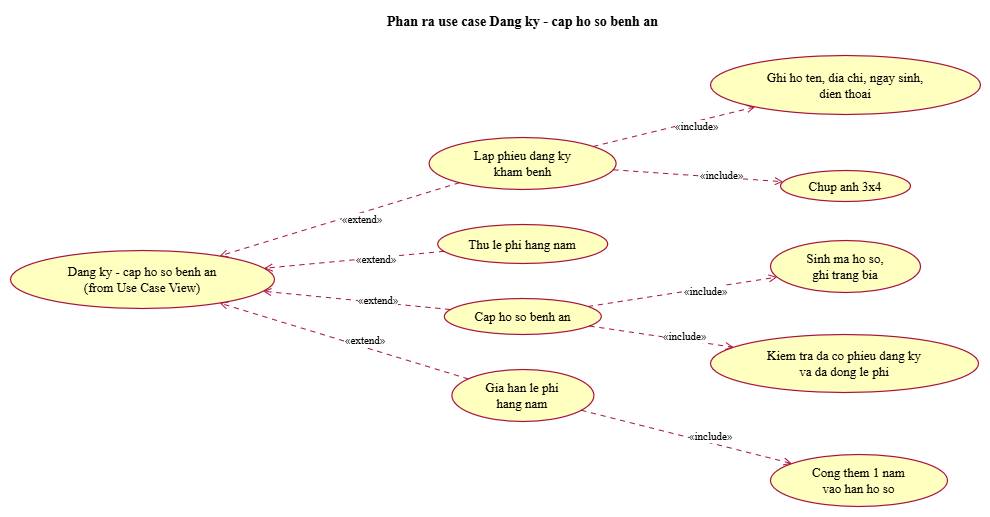

The diagram above was exported from draw.io. Its source (the exported page's mxGraphModel, read from the mxfile embedded in the PNG):
<mxGraphModel dx="2907" dy="1056" grid="1" gridSize="10" guides="1" tooltips="1" connect="1" arrows="1" fold="1" page="1" pageScale="1" pageWidth="827" pageHeight="1169" math="0" shadow="0">
  <root>
    <mxCell id="0" />
    <mxCell id="1" parent="0" />
    <UserObject label="" plantUmlData="{&#10;  &quot;data&quot;: &quot;@startuml 03_usecase_phan_ra_dang_ky_cap_ho_so\nskinparam backgroundColor white\nskinparam defaultFontName \&quot;Times New Roman\&quot;\nskinparam defaultFontSize 13\nskinparam shadowing false\nskinparam roundCorner 14\nskinparam ArrowColor #A8123F\nskinparam ArrowThickness 1\nskinparam ArrowFontSize 11\nskinparam NoteBackgroundColor white\nskinparam NoteBorderColor #A8123F\nskinparam ActorBorderColor #A8123F\nskinparam ActorBackgroundColor white\nskinparam usecase {\n  BackgroundColor #FFFFC0\n  BorderColor #A8123F\n  BorderThickness 1.2\n  ArrowColor #A8123F\n}\nskinparam rectangle {\n  BackgroundColor #FFFFC0\n  BorderColor #A8123F\n}\nskinparam package {\n  BackgroundColor #FFFFC0\n  BorderColor #A8123F\n}\nskinparam class {\n  BackgroundColor #FFFFC0\n  BorderColor #A8123F\n  AttributeFontSize 12\n  FontStyle plain\n  StereotypeFontSize 10\n}\nskinparam classAttributeIconSize 0\nskinparam state {\n  BackgroundColor #FFFFC0\n  BorderColor #A8123F\n  StartColor black\n  EndColor black\n}\nskinparam activity {\n  BackgroundColor #FFFFC0\n  BorderColor #A8123F\n  DiamondBackgroundColor #FFFFC0\n  DiamondBorderColor #A8123F\n  BarColor black\n  StartColor black\n  EndColor black\n}\nskinparam sequence {\n  ArrowColor #A8123F\n  LifeLineBorderColor #A8123F\n  LifeLineBackgroundColor white\n  ParticipantBorderColor #A8123F\n  ParticipantBackgroundColor #FFFFC0\n  ActorBorderColor #A8123F\n  ActorBackgroundColor white\n  BoundaryBorderColor #A8123F\n  BoundaryBackgroundColor #FFFFC0\n  ControlBorderColor #A8123F\n  ControlBackgroundColor #FFFFC0\n  EntityBorderColor #A8123F\n  EntityBackgroundColor #FFFFC0\n  GroupBorderColor #6A6A6A\n  GroupBackgroundColor white\n  BoxBorderColor #A8123F\n  LifeLineBorderThickness 1\n}\ntitle Phan ra use case Dang ky - cap ho so benh an\nleft to right direction\nusecase \&quot;Dang ky - cap ho so benh an\\n(from Use Case View)\&quot; as P\nusecase \&quot;Lap phieu dang ky\\nkham benh\&quot; as a\nusecase \&quot;Thu le phi hang nam\&quot; as b\nusecase \&quot;Cap ho so benh an\&quot; as c\nusecase \&quot;Gia han le phi\\nhang nam\&quot; as d\nusecase \&quot;Ghi ho ten, dia chi, ngay sinh,\\ndien thoai\&quot; as e\nusecase \&quot;Chup anh 3x4\&quot; as f\nusecase \&quot;Sinh ma ho so,\\nghi trang bia\&quot; as g\nusecase \&quot;Kiem tra da co phieu dang ky\\nva da dong le phi\&quot; as h\nusecase \&quot;Cong them 1 nam\\nvao han ho so\&quot; as i\na .&gt; P : &lt;&lt;extend&gt;&gt;\nb .&gt; P : &lt;&lt;extend&gt;&gt;\nc .&gt; P : &lt;&lt;extend&gt;&gt;\nd .&gt; P : &lt;&lt;extend&gt;&gt;\na .&gt; e : &lt;&lt;include&gt;&gt;\na .&gt; f : &lt;&lt;include&gt;&gt;\nc .&gt; g : &lt;&lt;include&gt;&gt;\nc .&gt; h : &lt;&lt;include&gt;&gt;\nd .&gt; i : &lt;&lt;include&gt;&gt;\n@enduml&quot;,&#10;  &quot;config&quot;: null&#10;}" id="_0Ye5Hiu2wOlX6h6GHbA-18">
      <mxCell connectable="0" parent="1" style="group;transparentBounds=1;editIcon=1;lockedGroup=0;groupPadding=10;" vertex="1">
        <mxGeometry as="geometry" />
      </mxCell>
    </UserObject>
    <UserObject label="Dang ky - cap ho so benh an&lt;br&gt;(from Use Case View)" plantUmlId="uc_0" plantUmlBaseStyle="ellipse;html=1;fillColor=#FFFFC0;strokeColor=#A8123F;whiteSpace=wrap;fontColor=#000000;fontSize=13;rounded=1;arcSize=14;absoluteArcSize=1;shadow=0;strokeWidth=1.2;fontFamily=Times New Roman;" plantUmlBaseValue="Dang ky - cap ho so benh an&lt;br&gt;(from Use Case View)" id="_0Ye5Hiu2wOlX6h6GHbA-19">
      <mxCell parent="_0Ye5Hiu2wOlX6h6GHbA-18" style="ellipse;html=1;fillColor=#FFFFC0;strokeColor=#A8123F;whiteSpace=wrap;fontColor=#000000;fontSize=13;rounded=1;arcSize=14;absoluteArcSize=1;shadow=0;strokeWidth=1.2;fontFamily=Times New Roman;" vertex="1">
        <mxGeometry height="58" width="264" x="-310" y="270" as="geometry" />
      </mxCell>
    </UserObject>
    <UserObject label="Lap phieu dang ky&lt;br&gt;kham benh" plantUmlId="uc_1" plantUmlBaseStyle="ellipse;html=1;fillColor=#FFFFC0;strokeColor=#A8123F;whiteSpace=wrap;fontColor=#000000;fontSize=13;rounded=1;arcSize=14;absoluteArcSize=1;shadow=0;strokeWidth=1.2;fontFamily=Times New Roman;" plantUmlBaseValue="Lap phieu dang ky&lt;br&gt;kham benh" id="_0Ye5Hiu2wOlX6h6GHbA-20">
      <mxCell parent="_0Ye5Hiu2wOlX6h6GHbA-18" style="ellipse;html=1;fillColor=#FFFFC0;strokeColor=#A8123F;whiteSpace=wrap;fontColor=#000000;fontSize=13;rounded=1;arcSize=14;absoluteArcSize=1;shadow=0;strokeWidth=1.2;fontFamily=Times New Roman;" vertex="1">
        <mxGeometry height="52" width="187" x="108.6" y="157" as="geometry" />
      </mxCell>
    </UserObject>
    <UserObject label="Thu le phi hang nam" plantUmlId="uc_2" plantUmlBaseStyle="ellipse;html=1;fillColor=#FFFFC0;strokeColor=#A8123F;whiteSpace=wrap;fontColor=#000000;fontSize=13;rounded=1;arcSize=14;absoluteArcSize=1;shadow=0;strokeWidth=1.2;fontFamily=Times New Roman;" plantUmlBaseValue="Thu le phi hang nam" id="_0Ye5Hiu2wOlX6h6GHbA-21">
      <mxCell parent="_0Ye5Hiu2wOlX6h6GHbA-18" style="ellipse;html=1;fillColor=#FFFFC0;strokeColor=#A8123F;whiteSpace=wrap;fontColor=#000000;fontSize=13;rounded=1;arcSize=14;absoluteArcSize=1;shadow=0;strokeWidth=1.2;fontFamily=Times New Roman;" vertex="1">
        <mxGeometry height="39" width="170" x="117.2" y="244" as="geometry" />
      </mxCell>
    </UserObject>
    <UserObject label="Cap ho so benh an" plantUmlId="uc_3" plantUmlBaseStyle="ellipse;html=1;fillColor=#FFFFC0;strokeColor=#A8123F;whiteSpace=wrap;fontColor=#000000;fontSize=13;rounded=1;arcSize=14;absoluteArcSize=1;shadow=0;strokeWidth=1.2;fontFamily=Times New Roman;" plantUmlBaseValue="Cap ho so benh an" id="_0Ye5Hiu2wOlX6h6GHbA-22">
      <mxCell parent="_0Ye5Hiu2wOlX6h6GHbA-18" style="ellipse;html=1;fillColor=#FFFFC0;strokeColor=#A8123F;whiteSpace=wrap;fontColor=#000000;fontSize=13;rounded=1;arcSize=14;absoluteArcSize=1;shadow=0;strokeWidth=1.2;fontFamily=Times New Roman;" vertex="1">
        <mxGeometry height="36" width="157" x="123.8" y="318" as="geometry" />
      </mxCell>
    </UserObject>
    <UserObject label="Gia han le phi&lt;br&gt;hang nam" plantUmlId="uc_4" plantUmlBaseStyle="ellipse;html=1;fillColor=#FFFFC0;strokeColor=#A8123F;whiteSpace=wrap;fontColor=#000000;fontSize=13;rounded=1;arcSize=14;absoluteArcSize=1;shadow=0;strokeWidth=1.2;fontFamily=Times New Roman;" plantUmlBaseValue="Gia han le phi&lt;br&gt;hang nam" id="_0Ye5Hiu2wOlX6h6GHbA-23">
      <mxCell parent="_0Ye5Hiu2wOlX6h6GHbA-18" style="ellipse;html=1;fillColor=#FFFFC0;strokeColor=#A8123F;whiteSpace=wrap;fontColor=#000000;fontSize=13;rounded=1;arcSize=14;absoluteArcSize=1;shadow=0;strokeWidth=1.2;fontFamily=Times New Roman;" vertex="1">
        <mxGeometry height="52" width="142" x="131.4" y="389" as="geometry" />
      </mxCell>
    </UserObject>
    <UserObject label="Ghi ho ten, dia chi, ngay sinh,&lt;br&gt;dien thoai" plantUmlId="uc_5" plantUmlBaseStyle="ellipse;html=1;fillColor=#FFFFC0;strokeColor=#A8123F;whiteSpace=wrap;fontColor=#000000;fontSize=13;rounded=1;arcSize=14;absoluteArcSize=1;shadow=0;strokeWidth=1.2;fontFamily=Times New Roman;" plantUmlBaseValue="Ghi ho ten, dia chi, ngay sinh,&lt;br&gt;dien thoai" id="_0Ye5Hiu2wOlX6h6GHbA-24">
      <mxCell parent="_0Ye5Hiu2wOlX6h6GHbA-18" style="ellipse;html=1;fillColor=#FFFFC0;strokeColor=#A8123F;whiteSpace=wrap;fontColor=#000000;fontSize=13;rounded=1;arcSize=14;absoluteArcSize=1;shadow=0;strokeWidth=1.2;fontFamily=Times New Roman;" vertex="1">
        <mxGeometry height="59" width="270" x="390" y="75" as="geometry" />
      </mxCell>
    </UserObject>
    <UserObject label="Chup anh 3x4" plantUmlId="uc_6" plantUmlBaseStyle="ellipse;html=1;fillColor=#FFFFC0;strokeColor=#A8123F;whiteSpace=wrap;fontColor=#000000;fontSize=13;rounded=1;arcSize=14;absoluteArcSize=1;shadow=0;strokeWidth=1.2;fontFamily=Times New Roman;" plantUmlBaseValue="Chup anh 3x4" id="_0Ye5Hiu2wOlX6h6GHbA-25">
      <mxCell parent="_0Ye5Hiu2wOlX6h6GHbA-18" style="ellipse;html=1;fillColor=#FFFFC0;strokeColor=#A8123F;whiteSpace=wrap;fontColor=#000000;fontSize=13;rounded=1;arcSize=14;absoluteArcSize=1;shadow=0;strokeWidth=1.2;fontFamily=Times New Roman;" vertex="1">
        <mxGeometry height="31" width="130" x="460" y="190" as="geometry" />
      </mxCell>
    </UserObject>
    <UserObject label="Sinh ma ho so,&lt;br&gt;ghi trang bia" plantUmlId="uc_7" plantUmlBaseStyle="ellipse;html=1;fillColor=#FFFFC0;strokeColor=#A8123F;whiteSpace=wrap;fontColor=#000000;fontSize=13;rounded=1;arcSize=14;absoluteArcSize=1;shadow=0;strokeWidth=1.2;fontFamily=Times New Roman;" plantUmlBaseValue="Sinh ma ho so,&lt;br&gt;ghi trang bia" id="_0Ye5Hiu2wOlX6h6GHbA-26">
      <mxCell parent="_0Ye5Hiu2wOlX6h6GHbA-18" style="ellipse;html=1;fillColor=#FFFFC0;strokeColor=#A8123F;whiteSpace=wrap;fontColor=#000000;fontSize=13;rounded=1;arcSize=14;absoluteArcSize=1;shadow=0;strokeWidth=1.2;fontFamily=Times New Roman;" vertex="1">
        <mxGeometry height="52" width="150" x="450" y="260" as="geometry" />
      </mxCell>
    </UserObject>
    <UserObject label="Kiem tra da co phieu dang ky&lt;br&gt;va da dong le phi" plantUmlId="uc_8" plantUmlBaseStyle="ellipse;html=1;fillColor=#FFFFC0;strokeColor=#A8123F;whiteSpace=wrap;fontColor=#000000;fontSize=13;rounded=1;arcSize=14;absoluteArcSize=1;shadow=0;strokeWidth=1.2;fontFamily=Times New Roman;" plantUmlBaseValue="Kiem tra da co phieu dang ky&lt;br&gt;va da dong le phi" id="_0Ye5Hiu2wOlX6h6GHbA-27">
      <mxCell parent="_0Ye5Hiu2wOlX6h6GHbA-18" style="ellipse;html=1;fillColor=#FFFFC0;strokeColor=#A8123F;whiteSpace=wrap;fontColor=#000000;fontSize=13;rounded=1;arcSize=14;absoluteArcSize=1;shadow=0;strokeWidth=1.2;fontFamily=Times New Roman;" vertex="1">
        <mxGeometry height="58" width="268" x="390" y="354" as="geometry" />
      </mxCell>
    </UserObject>
    <UserObject label="Cong them 1 nam&lt;br&gt;vao han ho so" plantUmlId="uc_9" plantUmlBaseStyle="ellipse;html=1;fillColor=#FFFFC0;strokeColor=#A8123F;whiteSpace=wrap;fontColor=#000000;fontSize=13;rounded=1;arcSize=14;absoluteArcSize=1;shadow=0;strokeWidth=1.2;fontFamily=Times New Roman;" plantUmlBaseValue="Cong them 1 nam&lt;br&gt;vao han ho so" id="_0Ye5Hiu2wOlX6h6GHbA-28">
      <mxCell parent="_0Ye5Hiu2wOlX6h6GHbA-18" style="ellipse;html=1;fillColor=#FFFFC0;strokeColor=#A8123F;whiteSpace=wrap;fontColor=#000000;fontSize=13;rounded=1;arcSize=14;absoluteArcSize=1;shadow=0;strokeWidth=1.2;fontFamily=Times New Roman;" vertex="1">
        <mxGeometry height="52" width="177" x="450" y="474" as="geometry" />
      </mxCell>
    </UserObject>
    <UserObject label="«extend»" plantUmlId="rel_10" plantUmlBaseStyle="endArrow=open;dashed=1;dashPattern=5 5;strokeColor=#A8123F;fontColor=#000000;fontSize=11;edgeStyle=none;rounded=0;html=1;strokeWidth=1;fontFamily=Times New Roman;labelPosition=right;align=left;curved=0;endSize=6;sourcePerimeterSpacing=0;targetPerimeterSpacing=0;" plantUmlBaseValue="«extend»" id="_0Ye5Hiu2wOlX6h6GHbA-29">
      <mxCell edge="1" parent="_0Ye5Hiu2wOlX6h6GHbA-18" source="_0Ye5Hiu2wOlX6h6GHbA-20" style="endArrow=open;dashed=1;dashPattern=5 5;strokeColor=#A8123F;fontColor=#000000;fontSize=11;edgeStyle=none;rounded=0;html=1;strokeWidth=1;fontFamily=Times New Roman;labelPosition=right;align=left;curved=0;endSize=6;sourcePerimeterSpacing=0;targetPerimeterSpacing=0;" target="_0Ye5Hiu2wOlX6h6GHbA-19">
        <mxGeometry relative="1" as="geometry" />
      </mxCell>
    </UserObject>
    <UserObject label="«extend»" plantUmlId="rel_11" plantUmlBaseStyle="endArrow=open;dashed=1;dashPattern=5 5;strokeColor=#A8123F;fontColor=#000000;fontSize=11;edgeStyle=none;rounded=0;html=1;strokeWidth=1;fontFamily=Times New Roman;labelPosition=right;align=left;curved=0;endSize=6;sourcePerimeterSpacing=0;targetPerimeterSpacing=0;" plantUmlBaseValue="«extend»" id="_0Ye5Hiu2wOlX6h6GHbA-30">
      <mxCell edge="1" parent="_0Ye5Hiu2wOlX6h6GHbA-18" source="_0Ye5Hiu2wOlX6h6GHbA-21" style="endArrow=open;dashed=1;dashPattern=5 5;strokeColor=#A8123F;fontColor=#000000;fontSize=11;edgeStyle=none;rounded=0;html=1;strokeWidth=1;fontFamily=Times New Roman;labelPosition=right;align=left;curved=0;endSize=6;sourcePerimeterSpacing=0;targetPerimeterSpacing=0;" target="_0Ye5Hiu2wOlX6h6GHbA-19">
        <mxGeometry relative="1" as="geometry" />
      </mxCell>
    </UserObject>
    <UserObject label="«extend»" plantUmlId="rel_12" plantUmlBaseStyle="endArrow=open;dashed=1;dashPattern=5 5;strokeColor=#A8123F;fontColor=#000000;fontSize=11;edgeStyle=none;rounded=0;html=1;strokeWidth=1;fontFamily=Times New Roman;labelPosition=right;align=left;curved=0;endSize=6;sourcePerimeterSpacing=0;targetPerimeterSpacing=0;" plantUmlBaseValue="«extend»" id="_0Ye5Hiu2wOlX6h6GHbA-31">
      <mxCell edge="1" parent="_0Ye5Hiu2wOlX6h6GHbA-18" source="_0Ye5Hiu2wOlX6h6GHbA-22" style="endArrow=open;dashed=1;dashPattern=5 5;strokeColor=#A8123F;fontColor=#000000;fontSize=11;edgeStyle=none;rounded=0;html=1;strokeWidth=1;fontFamily=Times New Roman;labelPosition=right;align=left;curved=0;endSize=6;sourcePerimeterSpacing=0;targetPerimeterSpacing=0;" target="_0Ye5Hiu2wOlX6h6GHbA-19">
        <mxGeometry relative="1" as="geometry" />
      </mxCell>
    </UserObject>
    <UserObject label="«extend»" plantUmlId="rel_13" plantUmlBaseStyle="endArrow=open;dashed=1;dashPattern=5 5;strokeColor=#A8123F;fontColor=#000000;fontSize=11;edgeStyle=none;rounded=0;html=1;strokeWidth=1;fontFamily=Times New Roman;labelPosition=right;align=left;curved=0;endSize=6;sourcePerimeterSpacing=0;targetPerimeterSpacing=0;" plantUmlBaseValue="«extend»" id="_0Ye5Hiu2wOlX6h6GHbA-32">
      <mxCell edge="1" parent="_0Ye5Hiu2wOlX6h6GHbA-18" source="_0Ye5Hiu2wOlX6h6GHbA-23" style="endArrow=open;dashed=1;dashPattern=5 5;strokeColor=#A8123F;fontColor=#000000;fontSize=11;edgeStyle=none;rounded=0;html=1;strokeWidth=1;fontFamily=Times New Roman;labelPosition=right;align=left;curved=0;endSize=6;sourcePerimeterSpacing=0;targetPerimeterSpacing=0;" target="_0Ye5Hiu2wOlX6h6GHbA-19">
        <mxGeometry relative="1" as="geometry" />
      </mxCell>
    </UserObject>
    <UserObject label="«include»" plantUmlId="rel_14" plantUmlBaseStyle="endArrow=open;dashed=1;dashPattern=5 5;strokeColor=#A8123F;fontColor=#000000;fontSize=11;edgeStyle=none;rounded=0;html=1;strokeWidth=1;fontFamily=Times New Roman;labelPosition=right;align=left;curved=0;endSize=6;sourcePerimeterSpacing=0;targetPerimeterSpacing=0;" plantUmlBaseValue="«include»" id="_0Ye5Hiu2wOlX6h6GHbA-33">
      <mxCell edge="1" parent="_0Ye5Hiu2wOlX6h6GHbA-18" source="_0Ye5Hiu2wOlX6h6GHbA-20" style="endArrow=open;dashed=1;dashPattern=5 5;strokeColor=#A8123F;fontColor=#000000;fontSize=11;edgeStyle=none;rounded=0;html=1;strokeWidth=1;fontFamily=Times New Roman;labelPosition=right;align=left;curved=0;endSize=6;sourcePerimeterSpacing=0;targetPerimeterSpacing=0;" target="_0Ye5Hiu2wOlX6h6GHbA-24">
        <mxGeometry relative="1" as="geometry" />
      </mxCell>
    </UserObject>
    <UserObject label="«include»" plantUmlId="rel_15" plantUmlBaseStyle="endArrow=open;dashed=1;dashPattern=5 5;strokeColor=#A8123F;fontColor=#000000;fontSize=11;edgeStyle=none;rounded=0;html=1;strokeWidth=1;fontFamily=Times New Roman;labelPosition=right;align=left;curved=0;endSize=6;sourcePerimeterSpacing=0;targetPerimeterSpacing=0;" plantUmlBaseValue="«include»" id="_0Ye5Hiu2wOlX6h6GHbA-34">
      <mxCell edge="1" parent="_0Ye5Hiu2wOlX6h6GHbA-18" source="_0Ye5Hiu2wOlX6h6GHbA-20" style="endArrow=open;dashed=1;dashPattern=5 5;strokeColor=#A8123F;fontColor=#000000;fontSize=11;edgeStyle=none;rounded=0;html=1;strokeWidth=1;fontFamily=Times New Roman;labelPosition=right;align=left;curved=0;endSize=6;sourcePerimeterSpacing=0;targetPerimeterSpacing=0;" target="_0Ye5Hiu2wOlX6h6GHbA-25">
        <mxGeometry relative="1" as="geometry" />
      </mxCell>
    </UserObject>
    <UserObject label="«include»" plantUmlId="rel_16" plantUmlBaseStyle="endArrow=open;dashed=1;dashPattern=5 5;strokeColor=#A8123F;fontColor=#000000;fontSize=11;edgeStyle=none;rounded=0;html=1;strokeWidth=1;fontFamily=Times New Roman;labelPosition=right;align=left;curved=0;endSize=6;sourcePerimeterSpacing=0;targetPerimeterSpacing=0;" plantUmlBaseValue="«include»" id="_0Ye5Hiu2wOlX6h6GHbA-35">
      <mxCell edge="1" parent="_0Ye5Hiu2wOlX6h6GHbA-18" source="_0Ye5Hiu2wOlX6h6GHbA-22" style="endArrow=open;dashed=1;dashPattern=5 5;strokeColor=#A8123F;fontColor=#000000;fontSize=11;edgeStyle=none;rounded=0;html=1;strokeWidth=1;fontFamily=Times New Roman;labelPosition=right;align=left;curved=0;endSize=6;sourcePerimeterSpacing=0;targetPerimeterSpacing=0;" target="_0Ye5Hiu2wOlX6h6GHbA-26">
        <mxGeometry relative="1" as="geometry" />
      </mxCell>
    </UserObject>
    <UserObject label="«include»" plantUmlId="rel_17" plantUmlBaseStyle="endArrow=open;dashed=1;dashPattern=5 5;strokeColor=#A8123F;fontColor=#000000;fontSize=11;edgeStyle=none;rounded=0;html=1;strokeWidth=1;fontFamily=Times New Roman;labelPosition=right;align=left;curved=0;endSize=6;sourcePerimeterSpacing=0;targetPerimeterSpacing=0;" plantUmlBaseValue="«include»" id="_0Ye5Hiu2wOlX6h6GHbA-36">
      <mxCell edge="1" parent="_0Ye5Hiu2wOlX6h6GHbA-18" source="_0Ye5Hiu2wOlX6h6GHbA-22" style="endArrow=open;dashed=1;dashPattern=5 5;strokeColor=#A8123F;fontColor=#000000;fontSize=11;edgeStyle=none;rounded=0;html=1;strokeWidth=1;fontFamily=Times New Roman;labelPosition=right;align=left;curved=0;endSize=6;sourcePerimeterSpacing=0;targetPerimeterSpacing=0;" target="_0Ye5Hiu2wOlX6h6GHbA-27">
        <mxGeometry relative="1" as="geometry" />
      </mxCell>
    </UserObject>
    <UserObject label="«include»" plantUmlId="rel_18" plantUmlBaseStyle="endArrow=open;dashed=1;dashPattern=5 5;strokeColor=#A8123F;fontColor=#000000;fontSize=11;edgeStyle=none;rounded=0;html=1;strokeWidth=1;fontFamily=Times New Roman;labelPosition=right;align=left;curved=0;endSize=6;sourcePerimeterSpacing=0;targetPerimeterSpacing=0;" plantUmlBaseValue="«include»" id="_0Ye5Hiu2wOlX6h6GHbA-37">
      <mxCell edge="1" parent="_0Ye5Hiu2wOlX6h6GHbA-18" source="_0Ye5Hiu2wOlX6h6GHbA-23" style="endArrow=open;dashed=1;dashPattern=5 5;strokeColor=#A8123F;fontColor=#000000;fontSize=11;edgeStyle=none;rounded=0;html=1;strokeWidth=1;fontFamily=Times New Roman;labelPosition=right;align=left;curved=0;endSize=6;sourcePerimeterSpacing=0;targetPerimeterSpacing=0;" target="_0Ye5Hiu2wOlX6h6GHbA-28">
        <mxGeometry relative="1" as="geometry" />
      </mxCell>
    </UserObject>
    <UserObject label="Phan ra use case Dang ky - cap ho so benh an" plantUmlId="title_0" plantUmlBaseStyle="text;html=1;fillColor=none;strokeColor=none;fontSize=14;fontStyle=1;fontColor=#000000;align=center;verticalAlign=middle;whiteSpace=wrap;fontFamily=Times New Roman;" plantUmlBaseValue="Phan ra use case Dang ky - cap ho so benh an" id="_0Ye5Hiu2wOlX6h6GHbA-38">
      <mxCell parent="_0Ye5Hiu2wOlX6h6GHbA-18" style="text;html=1;fillColor=none;strokeColor=none;fontSize=14;fontStyle=1;fontColor=#000000;align=center;verticalAlign=middle;whiteSpace=wrap;fontFamily=Times New Roman;" vertex="1">
        <mxGeometry height="24" width="345" x="30" y="30" as="geometry" />
      </mxCell>
    </UserObject>
  </root>
</mxGraphModel>